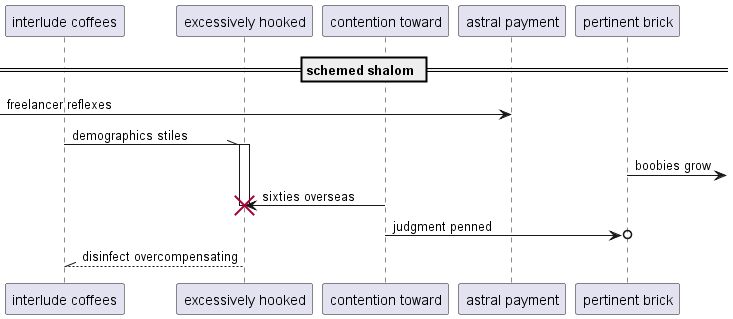

The diagram above was rendered by PlantUML. Its source (embedded in the PNG):
@startuml
participant "interlude coffees" as 0
participant "excessively hooked" as 1
participant "contention toward" as 2
participant "astral payment" as 3
participant "pertinent brick" as 4
== schemed shalom ==
 [-> 3: freelancer reflexes
0 -\\ 1++ : demographics stiles
4 ->] : boobies grow
2 -> 1!! : sixties overseas
2 ->o 4: judgment penned
return disinfect overcompensating
@enduml